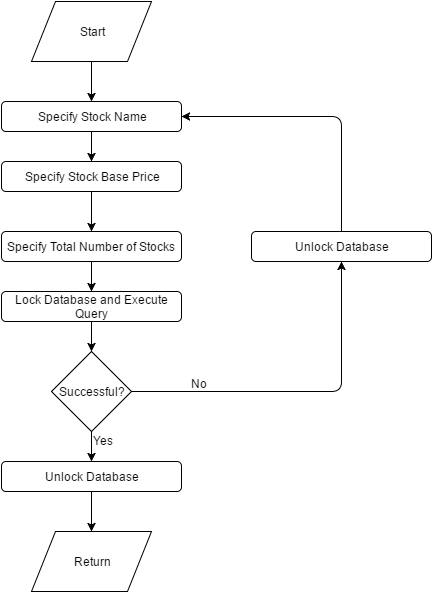

The diagram above was exported from draw.io. Its source (the exported page's mxGraphModel, read from the mxfile embedded in the PNG):
<mxGraphModel dx="880" dy="492" grid="1" gridSize="10" guides="1" tooltips="1" connect="1" arrows="1" fold="1" page="1" pageScale="1" pageWidth="850" pageHeight="1100" background="#ffffff" math="0" shadow="0">
  <root>
    <mxCell id="0" />
    <mxCell id="1" parent="0" />
    <mxCell id="2" value="Start" style="shape=parallelogram;whiteSpace=wrap;html=1;" vertex="1" parent="1">
      <mxGeometry x="360" y="50" width="120" height="60" as="geometry" />
    </mxCell>
    <mxCell id="3" value="Specify Stock Name" style="rounded=1;whiteSpace=wrap;html=1;" vertex="1" parent="1">
      <mxGeometry x="330" y="150" width="180" height="30" as="geometry" />
    </mxCell>
    <mxCell id="4" value="Specify Stock Base Price" style="rounded=1;whiteSpace=wrap;html=1;" vertex="1" parent="1">
      <mxGeometry x="330" y="210" width="180" height="30" as="geometry" />
    </mxCell>
    <mxCell id="5" value="Specify Total Number of Stocks" style="rounded=1;whiteSpace=wrap;html=1;" vertex="1" parent="1">
      <mxGeometry x="330" y="280" width="180" height="30" as="geometry" />
    </mxCell>
    <mxCell id="6" value="Lock Database and Execute Query" style="rounded=1;whiteSpace=wrap;html=1;" vertex="1" parent="1">
      <mxGeometry x="330" y="340" width="180" height="30" as="geometry" />
    </mxCell>
    <mxCell id="7" value="Unlock Database" style="rounded=1;whiteSpace=wrap;html=1;" vertex="1" parent="1">
      <mxGeometry x="330" y="510" width="180" height="30" as="geometry" />
    </mxCell>
    <mxCell id="8" value="Return" style="shape=parallelogram;whiteSpace=wrap;html=1;" vertex="1" parent="1">
      <mxGeometry x="360" y="580" width="120" height="60" as="geometry" />
    </mxCell>
    <mxCell id="16" value="Successful?" style="rhombus;whiteSpace=wrap;html=1;" vertex="1" parent="1">
      <mxGeometry x="380" y="400" width="80" height="80" as="geometry" />
    </mxCell>
    <mxCell id="17" value="Unlock Database" style="rounded=1;whiteSpace=wrap;html=1;" vertex="1" parent="1">
      <mxGeometry x="580" y="280" width="180" height="30" as="geometry" />
    </mxCell>
    <mxCell id="18" value="" style="endArrow=classic;html=1;exitX=1;exitY=0.5;entryX=0.5;entryY=1;" edge="1" parent="1" source="16" target="17">
      <mxGeometry width="50" height="50" relative="1" as="geometry">
        <mxPoint x="515" y="470" as="sourcePoint" />
        <mxPoint x="565" y="420" as="targetPoint" />
        <Array as="points">
          <mxPoint x="670" y="440" />
        </Array>
      </mxGeometry>
    </mxCell>
    <mxCell id="19" value="" style="endArrow=classic;html=1;exitX=0.5;exitY=0;entryX=1;entryY=0.5;" edge="1" parent="1" source="17" target="3">
      <mxGeometry width="50" height="50" relative="1" as="geometry">
        <mxPoint x="630" y="210" as="sourcePoint" />
        <mxPoint x="680" y="160" as="targetPoint" />
        <Array as="points">
          <mxPoint x="670" y="165" />
        </Array>
      </mxGeometry>
    </mxCell>
    <mxCell id="21" value="" style="endArrow=classic;html=1;exitX=0.5;exitY=1;entryX=0.5;entryY=0;" edge="1" parent="1" source="2" target="3">
      <mxGeometry width="50" height="50" relative="1" as="geometry">
        <mxPoint x="500" y="135" as="sourcePoint" />
        <mxPoint x="550" y="85" as="targetPoint" />
      </mxGeometry>
    </mxCell>
    <mxCell id="22" value="" style="endArrow=classic;html=1;exitX=0.5;exitY=1;entryX=0.5;entryY=0;" edge="1" parent="1" source="3" target="4">
      <mxGeometry width="50" height="50" relative="1" as="geometry">
        <mxPoint x="555" y="230" as="sourcePoint" />
        <mxPoint x="605" y="180" as="targetPoint" />
      </mxGeometry>
    </mxCell>
    <mxCell id="23" value="" style="endArrow=classic;html=1;exitX=0.5;exitY=1;entryX=0.5;entryY=0;" edge="1" parent="1" source="4" target="5">
      <mxGeometry width="50" height="50" relative="1" as="geometry">
        <mxPoint x="200" y="225" as="sourcePoint" />
        <mxPoint x="250" y="175" as="targetPoint" />
      </mxGeometry>
    </mxCell>
    <mxCell id="24" value="" style="endArrow=classic;html=1;exitX=0.5;exitY=1;entryX=0.5;entryY=0;" edge="1" parent="1" source="5" target="6">
      <mxGeometry width="50" height="50" relative="1" as="geometry">
        <mxPoint x="230" y="355" as="sourcePoint" />
        <mxPoint x="280" y="305" as="targetPoint" />
      </mxGeometry>
    </mxCell>
    <mxCell id="25" value="" style="endArrow=classic;html=1;exitX=0.5;exitY=1;entryX=0.5;entryY=0;" edge="1" parent="1" source="6" target="16">
      <mxGeometry width="50" height="50" relative="1" as="geometry">
        <mxPoint x="270" y="425" as="sourcePoint" />
        <mxPoint x="320" y="375" as="targetPoint" />
      </mxGeometry>
    </mxCell>
    <mxCell id="26" value="" style="endArrow=classic;html=1;exitX=0.5;exitY=1;entryX=0.5;entryY=0;" edge="1" parent="1" source="16" target="7">
      <mxGeometry width="50" height="50" relative="1" as="geometry">
        <mxPoint x="280" y="505" as="sourcePoint" />
        <mxPoint x="330" y="455" as="targetPoint" />
      </mxGeometry>
    </mxCell>
    <mxCell id="27" value="" style="endArrow=classic;html=1;exitX=0.5;exitY=1;entryX=0.5;entryY=0;" edge="1" parent="1" source="7" target="8">
      <mxGeometry width="50" height="50" relative="1" as="geometry">
        <mxPoint x="230" y="620" as="sourcePoint" />
        <mxPoint x="280" y="570" as="targetPoint" />
      </mxGeometry>
    </mxCell>
    <mxCell id="28" value="No" style="text;html=1;resizable=0;points=[];autosize=1;align=left;verticalAlign=top;spacingTop=-4;" vertex="1" parent="1">
      <mxGeometry x="518" y="423" width="30" height="20" as="geometry" />
    </mxCell>
    <mxCell id="29" value="Yes" style="text;html=1;resizable=0;points=[];autosize=1;align=left;verticalAlign=top;spacingTop=-4;" vertex="1" parent="1">
      <mxGeometry x="420" y="480" width="40" height="20" as="geometry" />
    </mxCell>
  </root>
</mxGraphModel>